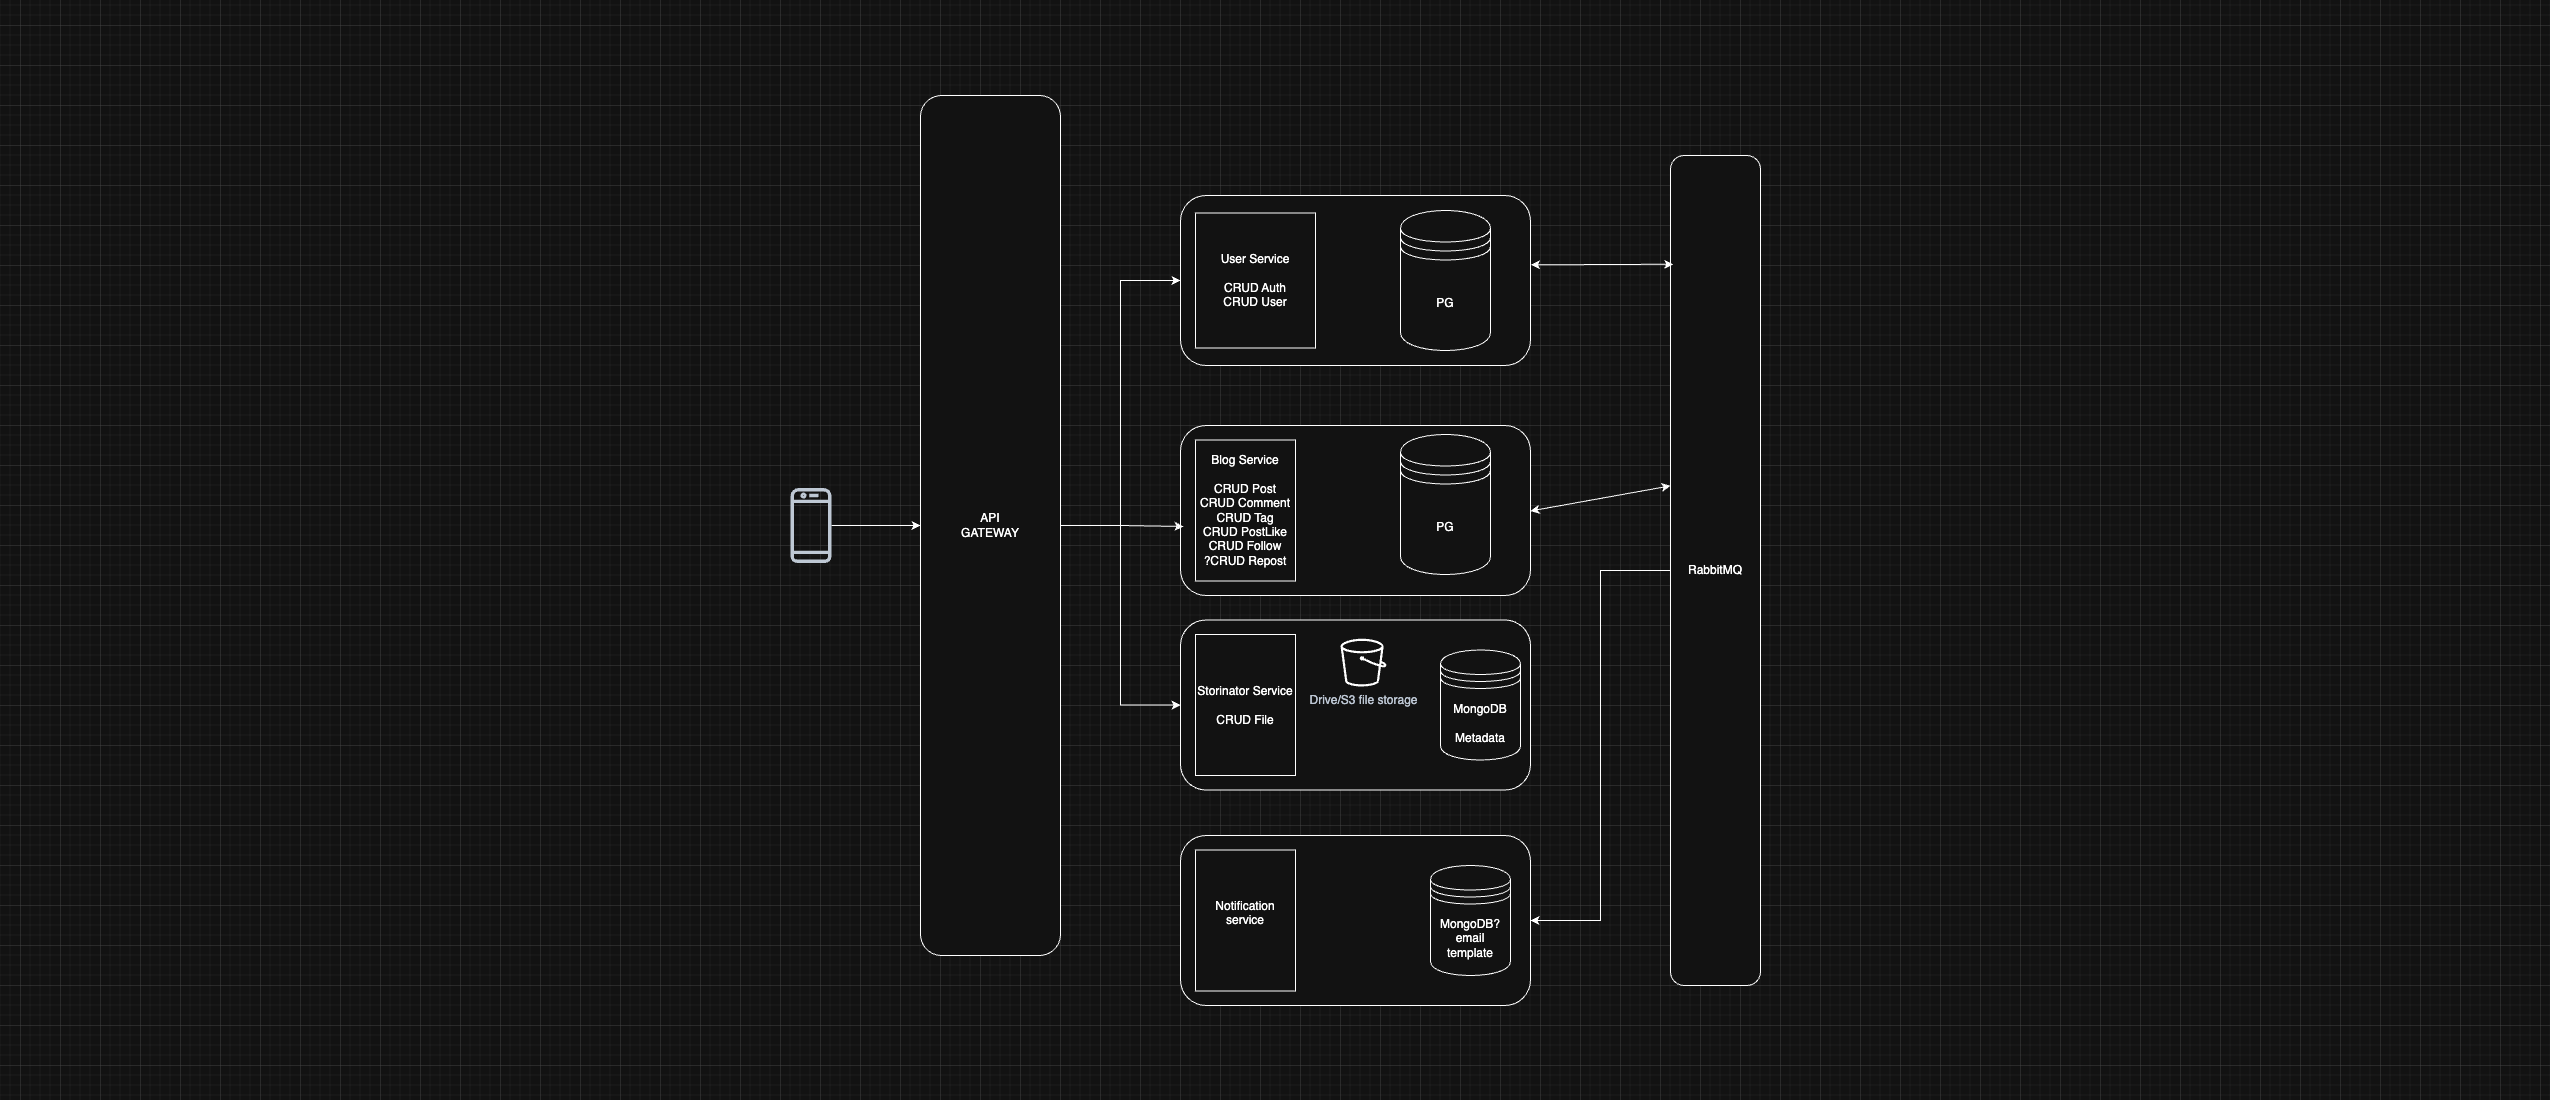

The diagram above was exported from draw.io. Its source (the exported page's mxGraphModel, read from the mxfile embedded in the PNG):
<mxGraphModel dx="2716" dy="1660" grid="1" gridSize="10" guides="1" tooltips="1" connect="1" arrows="1" fold="1" page="1" pageScale="1" pageWidth="850" pageHeight="1100" math="0" shadow="0">
  <root>
    <mxCell id="0" />
    <mxCell id="1" parent="0" />
    <mxCell id="AMt7KZspRFt27K8iq-ki-6" value="" style="rounded=1;whiteSpace=wrap;html=1;movable=1;resizable=1;rotatable=1;deletable=1;editable=1;locked=0;connectable=1;container=0;" parent="1" vertex="1">
      <mxGeometry x="330" y="195" width="350" height="170" as="geometry" />
    </mxCell>
    <mxCell id="AMt7KZspRFt27K8iq-ki-3" value="" style="edgeStyle=orthogonalEdgeStyle;rounded=0;orthogonalLoop=1;jettySize=auto;html=1;" parent="1" source="AMt7KZspRFt27K8iq-ki-1" target="AMt7KZspRFt27K8iq-ki-2" edge="1">
      <mxGeometry relative="1" as="geometry" />
    </mxCell>
    <mxCell id="AMt7KZspRFt27K8iq-ki-1" value="" style="sketch=0;outlineConnect=0;fontColor=#232F3E;gradientColor=none;fillColor=#232F3D;strokeColor=none;dashed=0;verticalLabelPosition=bottom;verticalAlign=top;align=center;html=1;fontSize=12;fontStyle=0;aspect=fixed;pointerEvents=1;shape=mxgraph.aws4.mobile_client;container=0;" parent="1" vertex="1">
      <mxGeometry x="-60" y="486" width="41" height="78" as="geometry" />
    </mxCell>
    <mxCell id="AMt7KZspRFt27K8iq-ki-27" style="edgeStyle=orthogonalEdgeStyle;rounded=0;orthogonalLoop=1;jettySize=auto;html=1;" parent="1" source="AMt7KZspRFt27K8iq-ki-2" target="AMt7KZspRFt27K8iq-ki-6" edge="1">
      <mxGeometry relative="1" as="geometry" />
    </mxCell>
    <mxCell id="AMt7KZspRFt27K8iq-ki-30" style="edgeStyle=orthogonalEdgeStyle;rounded=0;orthogonalLoop=1;jettySize=auto;html=1;" parent="1" source="AMt7KZspRFt27K8iq-ki-2" target="AMt7KZspRFt27K8iq-ki-18" edge="1">
      <mxGeometry relative="1" as="geometry" />
    </mxCell>
    <mxCell id="AMt7KZspRFt27K8iq-ki-2" value="API&lt;br&gt;GATEWAY" style="rounded=1;whiteSpace=wrap;html=1;container=0;" parent="1" vertex="1">
      <mxGeometry x="70" y="95" width="140" height="860" as="geometry" />
    </mxCell>
    <mxCell id="AMt7KZspRFt27K8iq-ki-4" value="PG" style="shape=datastore;whiteSpace=wrap;html=1;movable=1;resizable=1;rotatable=1;deletable=1;editable=1;locked=0;connectable=1;container=0;" parent="1" vertex="1">
      <mxGeometry x="550" y="210" width="90" height="140" as="geometry" />
    </mxCell>
    <mxCell id="AMt7KZspRFt27K8iq-ki-5" value="User Service&lt;br&gt;&lt;br&gt;CRUD Auth&lt;br&gt;CRUD User" style="whiteSpace=wrap;html=1;movable=1;resizable=1;rotatable=1;deletable=1;editable=1;locked=0;connectable=1;container=0;" parent="1" vertex="1">
      <mxGeometry x="345" y="212.5" width="120" height="135" as="geometry" />
    </mxCell>
    <mxCell id="AMt7KZspRFt27K8iq-ki-15" value="" style="rounded=1;whiteSpace=wrap;html=1;movable=1;resizable=1;rotatable=1;deletable=1;editable=1;locked=0;connectable=1;container=0;" parent="1" vertex="1">
      <mxGeometry x="330" y="425" width="350" height="170" as="geometry" />
    </mxCell>
    <mxCell id="AMt7KZspRFt27K8iq-ki-16" value="Blog Service&lt;div&gt;&lt;br&gt;&lt;div&gt;CRUD Post&lt;br&gt;CRUD Comment&lt;/div&gt;&lt;div&gt;CRUD Tag&lt;/div&gt;&lt;div&gt;CRUD PostLike&lt;/div&gt;&lt;/div&gt;&lt;div&gt;CRUD Follow&lt;/div&gt;&lt;div&gt;&lt;span style=&quot;background-color: transparent; color: light-dark(rgb(0, 0, 0), rgb(255, 255, 255));&quot;&gt;?&lt;/span&gt;CRUD Repost&lt;/div&gt;" style="whiteSpace=wrap;html=1;movable=1;resizable=1;rotatable=1;deletable=1;editable=1;locked=0;connectable=1;container=0;" parent="1" vertex="1">
      <mxGeometry x="345" y="439.5" width="100" height="141" as="geometry" />
    </mxCell>
    <mxCell id="AMt7KZspRFt27K8iq-ki-17" value="PG" style="shape=datastore;whiteSpace=wrap;html=1;movable=1;resizable=1;rotatable=1;deletable=1;editable=1;locked=0;connectable=1;container=0;" parent="1" vertex="1">
      <mxGeometry x="550" y="434" width="90" height="140" as="geometry" />
    </mxCell>
    <mxCell id="AMt7KZspRFt27K8iq-ki-18" value="" style="rounded=1;whiteSpace=wrap;html=1;movable=1;resizable=1;rotatable=1;deletable=1;editable=1;locked=0;connectable=1;container=0;" parent="1" vertex="1">
      <mxGeometry x="330" y="619.5" width="350" height="170" as="geometry" />
    </mxCell>
    <mxCell id="AMt7KZspRFt27K8iq-ki-19" value="Storinator Service&lt;div&gt;&lt;br&gt;&lt;/div&gt;&lt;div&gt;CRUD File&lt;/div&gt;" style="whiteSpace=wrap;html=1;movable=1;resizable=1;rotatable=1;deletable=1;editable=1;locked=0;connectable=1;container=0;" parent="1" vertex="1">
      <mxGeometry x="345" y="634" width="100" height="141" as="geometry" />
    </mxCell>
    <mxCell id="AMt7KZspRFt27K8iq-ki-23" value="Drive/S3 file storage" style="sketch=0;outlineConnect=0;fontColor=#232F3E;gradientColor=none;fillColor=light-dark(#7AA116,#FFFFFF);strokeColor=none;dashed=0;verticalLabelPosition=bottom;verticalAlign=top;align=center;html=1;fontSize=12;fontStyle=0;aspect=fixed;pointerEvents=1;shape=mxgraph.aws4.bucket;container=0;" parent="1" vertex="1">
      <mxGeometry x="490" y="638.2" width="45.96" height="47.8" as="geometry" />
    </mxCell>
    <mxCell id="AMt7KZspRFt27K8iq-ki-29" style="edgeStyle=orthogonalEdgeStyle;rounded=0;orthogonalLoop=1;jettySize=auto;html=1;entryX=0.009;entryY=0.594;entryDx=0;entryDy=0;entryPerimeter=0;" parent="1" source="AMt7KZspRFt27K8iq-ki-2" target="AMt7KZspRFt27K8iq-ki-15" edge="1">
      <mxGeometry relative="1" as="geometry" />
    </mxCell>
    <mxCell id="AMt7KZspRFt27K8iq-ki-31" value="" style="rounded=1;whiteSpace=wrap;html=1;movable=1;resizable=1;rotatable=1;deletable=1;editable=1;locked=0;connectable=1;container=0;" parent="1" vertex="1">
      <mxGeometry x="330" y="835" width="350" height="170" as="geometry" />
    </mxCell>
    <mxCell id="AMt7KZspRFt27K8iq-ki-32" value="&lt;div&gt;Notification service&lt;/div&gt;&lt;div&gt;&lt;br&gt;&lt;/div&gt;" style="whiteSpace=wrap;html=1;movable=1;resizable=1;rotatable=1;deletable=1;editable=1;locked=0;connectable=1;container=0;" parent="1" vertex="1">
      <mxGeometry x="345" y="849.5" width="100" height="141" as="geometry" />
    </mxCell>
    <mxCell id="AMt7KZspRFt27K8iq-ki-33" value="MongoDB?&lt;div&gt;email template&lt;/div&gt;" style="shape=datastore;whiteSpace=wrap;html=1;movable=1;resizable=1;rotatable=1;deletable=1;editable=1;locked=0;connectable=1;fillColor=light-dark(#FFFFFF,var(--ge-dark-color, #121212));container=0;" parent="1" vertex="1">
      <mxGeometry x="580" y="865" width="80" height="110" as="geometry" />
    </mxCell>
    <mxCell id="AMt7KZspRFt27K8iq-ki-42" style="edgeStyle=orthogonalEdgeStyle;rounded=0;orthogonalLoop=1;jettySize=auto;html=1;entryX=1;entryY=0.5;entryDx=0;entryDy=0;" parent="1" source="AMt7KZspRFt27K8iq-ki-35" target="AMt7KZspRFt27K8iq-ki-31" edge="1">
      <mxGeometry relative="1" as="geometry" />
    </mxCell>
    <mxCell id="AMt7KZspRFt27K8iq-ki-35" value="RabbitMQ" style="rounded=1;whiteSpace=wrap;html=1;movable=1;resizable=1;rotatable=1;deletable=1;editable=1;locked=0;connectable=1;container=0;" parent="1" vertex="1">
      <mxGeometry x="820" y="155" width="90" height="830" as="geometry" />
    </mxCell>
    <mxCell id="AMt7KZspRFt27K8iq-ki-39" value="" style="endArrow=classic;startArrow=classic;html=1;rounded=0;entryX=0.031;entryY=0.131;entryDx=0;entryDy=0;entryPerimeter=0;exitX=1.001;exitY=0.408;exitDx=0;exitDy=0;exitPerimeter=0;" parent="1" source="AMt7KZspRFt27K8iq-ki-6" target="AMt7KZspRFt27K8iq-ki-35" edge="1">
      <mxGeometry width="50" height="50" relative="1" as="geometry">
        <mxPoint x="690" y="284" as="sourcePoint" />
        <mxPoint x="720" y="235" as="targetPoint" />
      </mxGeometry>
    </mxCell>
    <mxCell id="AMt7KZspRFt27K8iq-ki-40" value="" style="endArrow=classic;startArrow=classic;html=1;rounded=0;entryX=0;entryY=0.398;entryDx=0;entryDy=0;entryPerimeter=0;" parent="1" target="AMt7KZspRFt27K8iq-ki-35" edge="1">
      <mxGeometry width="50" height="50" relative="1" as="geometry">
        <mxPoint x="680" y="510.5" as="sourcePoint" />
        <mxPoint x="833" y="509.5" as="targetPoint" />
      </mxGeometry>
    </mxCell>
    <mxCell id="AMt7KZspRFt27K8iq-ki-45" value="MongoDB&lt;div&gt;&lt;div&gt;&lt;br&gt;&lt;/div&gt;&lt;div&gt;Meta&lt;span style=&quot;background-color: transparent; color: light-dark(rgb(0, 0, 0), rgb(255, 255, 255));&quot;&gt;data&lt;/span&gt;&lt;/div&gt;&lt;/div&gt;" style="shape=datastore;whiteSpace=wrap;html=1;movable=1;resizable=1;rotatable=1;deletable=1;editable=1;locked=0;connectable=1;fillColor=light-dark(#FFFFFF,var(--ge-dark-color, #121212));container=0;" parent="1" vertex="1">
      <mxGeometry x="590" y="649.5" width="80" height="110" as="geometry" />
    </mxCell>
  </root>
</mxGraphModel>